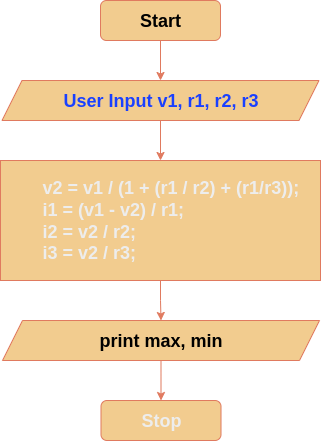

The diagram above was exported from draw.io. Its source (the exported page's mxGraphModel, read from the mxfile embedded in the PNG):
<mxGraphModel dx="466" dy="797" grid="1" gridSize="10" guides="1" tooltips="1" connect="1" arrows="1" fold="1" page="1" pageScale="1" pageWidth="850" pageHeight="1100" math="0" shadow="0">
  <root>
    <mxCell id="0" />
    <mxCell id="1" parent="0" />
    <mxCell id="JK0k_OMPT1SVwkR63bsu-1" value="" style="edgeStyle=orthogonalEdgeStyle;rounded=0;orthogonalLoop=1;jettySize=auto;html=1;strokeColor=#E07A5F;fontColor=default;fillColor=#F2CC8F;labelBackgroundColor=none;" edge="1" parent="1" source="JK0k_OMPT1SVwkR63bsu-2" target="JK0k_OMPT1SVwkR63bsu-4">
      <mxGeometry relative="1" as="geometry" />
    </mxCell>
    <mxCell id="JK0k_OMPT1SVwkR63bsu-2" value="&lt;b style=&quot;color: rgb(0, 0, 0); font-size: 18px;&quot;&gt;Start&lt;/b&gt;" style="rounded=1;whiteSpace=wrap;html=1;labelBackgroundColor=none;fillColor=#F2CC8F;strokeColor=#E07A5F;fontColor=#393C56;" vertex="1" parent="1">
      <mxGeometry x="365" y="200" width="120" height="40" as="geometry" />
    </mxCell>
    <mxCell id="JK0k_OMPT1SVwkR63bsu-3" value="" style="edgeStyle=orthogonalEdgeStyle;rounded=0;orthogonalLoop=1;jettySize=auto;html=1;strokeColor=#E07A5F;fontColor=default;fillColor=#F2CC8F;labelBackgroundColor=none;" edge="1" parent="1" source="JK0k_OMPT1SVwkR63bsu-4" target="JK0k_OMPT1SVwkR63bsu-6">
      <mxGeometry relative="1" as="geometry" />
    </mxCell>
    <mxCell id="JK0k_OMPT1SVwkR63bsu-4" value="&lt;font style=&quot;color: light-dark(rgb(26, 64, 255), rgb(0, 0, 0)); font-size: 18px;&quot;&gt;&lt;b&gt;User Input v1, r1, r2, r3&lt;/b&gt;&lt;/font&gt;" style="shape=parallelogram;perimeter=parallelogramPerimeter;whiteSpace=wrap;html=1;fixedSize=1;labelBackgroundColor=none;fillColor=#F2CC8F;strokeColor=#E07A5F;fontColor=#393C56;" vertex="1" parent="1">
      <mxGeometry x="266.5" y="280" width="317" height="40" as="geometry" />
    </mxCell>
    <mxCell id="JK0k_OMPT1SVwkR63bsu-12" value="" style="edgeStyle=orthogonalEdgeStyle;rounded=0;orthogonalLoop=1;jettySize=auto;html=1;labelBackgroundColor=none;strokeColor=#E07A5F;fontColor=default;" edge="1" parent="1" source="JK0k_OMPT1SVwkR63bsu-6" target="JK0k_OMPT1SVwkR63bsu-8">
      <mxGeometry relative="1" as="geometry" />
    </mxCell>
    <mxCell id="JK0k_OMPT1SVwkR63bsu-6" value="&lt;blockquote style=&quot;margin: 0 0 0 40px; border: none; padding: 0px;&quot;&gt;&lt;div&gt;&lt;font color=&quot;#ededed&quot;&gt;&lt;span style=&quot;font-size: 18px;&quot;&gt;&lt;b&gt;v2 = v1 / (1 + (r1 / r2) + (r1/r3));&lt;/b&gt;&lt;/span&gt;&lt;/font&gt;&lt;/div&gt;&lt;div&gt;&lt;font color=&quot;#ededed&quot;&gt;&lt;span style=&quot;font-size: 18px;&quot;&gt;&lt;b&gt;i1 = (v1 - v2) / r1;&lt;/b&gt;&lt;/span&gt;&lt;/font&gt;&lt;/div&gt;&lt;div&gt;&lt;font color=&quot;#ededed&quot;&gt;&lt;span style=&quot;font-size: 18px;&quot;&gt;&lt;b&gt;i2 = v2 / r2;&lt;/b&gt;&lt;/span&gt;&lt;/font&gt;&lt;/div&gt;&lt;div style=&quot;&quot;&gt;&lt;font color=&quot;#ededed&quot;&gt;&lt;span style=&quot;font-size: 18px;&quot;&gt;&lt;b&gt;i3 = v2 / r3;&lt;/b&gt;&lt;/span&gt;&lt;/font&gt;&lt;/div&gt;&lt;/blockquote&gt;" style="rounded=0;whiteSpace=wrap;html=1;labelBackgroundColor=none;fillColor=#F2CC8F;strokeColor=#E07A5F;fontColor=#393C56;align=left;" vertex="1" parent="1">
      <mxGeometry x="265" y="360" width="320" height="120" as="geometry" />
    </mxCell>
    <mxCell id="JK0k_OMPT1SVwkR63bsu-7" value="" style="edgeStyle=orthogonalEdgeStyle;rounded=0;orthogonalLoop=1;jettySize=auto;html=1;labelBackgroundColor=none;strokeColor=#E07A5F;fontColor=default;" edge="1" parent="1" source="JK0k_OMPT1SVwkR63bsu-8" target="JK0k_OMPT1SVwkR63bsu-11">
      <mxGeometry relative="1" as="geometry" />
    </mxCell>
    <mxCell id="JK0k_OMPT1SVwkR63bsu-8" value="&lt;b style=&quot;color: rgb(0, 0, 0); font-size: 18px;&quot;&gt;print max, min&lt;/b&gt;" style="shape=parallelogram;perimeter=parallelogramPerimeter;whiteSpace=wrap;html=1;fixedSize=1;labelBackgroundColor=none;fillColor=#F2CC8F;strokeColor=#E07A5F;fontColor=#393C56;" vertex="1" parent="1">
      <mxGeometry x="267" y="520" width="317" height="40" as="geometry" />
    </mxCell>
    <mxCell id="JK0k_OMPT1SVwkR63bsu-11" value="&lt;font color=&quot;#ededed&quot;&gt;&lt;span style=&quot;font-size: 18px;&quot;&gt;&lt;b&gt;Stop&lt;/b&gt;&lt;/span&gt;&lt;/font&gt;" style="rounded=1;whiteSpace=wrap;html=1;labelBackgroundColor=none;fillColor=#F2CC8F;strokeColor=#E07A5F;fontColor=#393C56;" vertex="1" parent="1">
      <mxGeometry x="365.5" y="600" width="120" height="40" as="geometry" />
    </mxCell>
  </root>
</mxGraphModel>